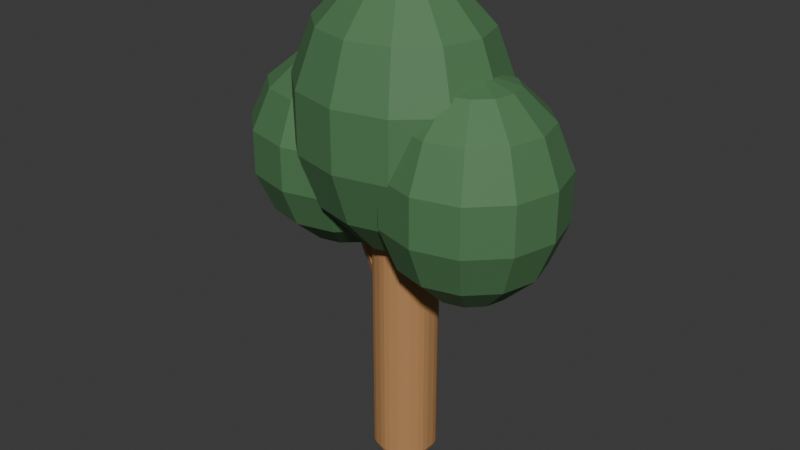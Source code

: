 # Source: SM_BackgroundTree.blend  (saved by Blender 4.5.92; exported with 4.5.12 LTS)
import bpy
from mathutils import Matrix  # noqa: F401  (used for matrix-valued properties, if any)

bpy.ops.wm.read_factory_settings(use_empty=True)
scene = bpy.context.scene
scene.name = 'Scene'

# ---- collections
col_sm_backgroundtree_editable = bpy.data.collections.new('SM_BackgroundTree_Editable'); scene.collection.children.link(col_sm_backgroundtree_editable)

# ---- materials (node trees are filled in below, after node groups)
mat_m_wood = bpy.data.materials.new('M_Wood')
mat_m_wood.diffuse_color = (0.4793, 0.2462, 0.09759, 1.0)
mat_m_leaf = bpy.data.materials.new('M_Leaf')
mat_m_leaf.diffuse_color = (0.07819, 0.1981, 0.08022, 1.0)

# ---- material node trees
mat_m_wood.use_nodes = True; mat_m_wood.node_tree.nodes.clear()
_N = mat_m_wood.node_tree.nodes; _L = mat_m_wood.node_tree.links
n0 = _N.new('ShaderNodeBsdfPrincipled'); n0.name = 'Principled BSDF'; n0.location = (-200, 100)
n0.inputs[0].default_value = (0.4793, 0.2462, 0.09759, 1.0)
n0.inputs[2].default_value = 0.68
n1 = _N.new('ShaderNodeOutputMaterial'); n1.name = 'Material Output'; n1.location = (200, 100)
_L.new(n0.outputs[0], n1.inputs[0])
n1.is_active_output = True
mat_m_leaf.use_nodes = True; mat_m_leaf.node_tree.nodes.clear()
_N = mat_m_leaf.node_tree.nodes; _L = mat_m_leaf.node_tree.links
n0 = _N.new('ShaderNodeBsdfPrincipled'); n0.name = 'Principled BSDF'; n0.location = (-200, 100)
n0.inputs[0].default_value = (0.07819, 0.1981, 0.08022, 1.0)
n0.inputs[2].default_value = 0.68
n1 = _N.new('ShaderNodeOutputMaterial'); n1.name = 'Material Output'; n1.location = (200, 100)
_L.new(n0.outputs[0], n1.inputs[0])
n1.is_active_output = True

# ---- world
world_world = bpy.data.worlds.new('World'); scene.world = world_world
world_world.use_nodes = True; world_world.node_tree.nodes.clear()
_N = world_world.node_tree.nodes; _L = world_world.node_tree.links
n0 = _N.new('ShaderNodeOutputWorld'); n0.name = 'World Output'; n0.location = (200, 100)
n1 = _N.new('ShaderNodeBackground'); n1.name = 'Background'; n1.location = (-200, 100)
n1.inputs[0].default_value = (0.05088, 0.05088, 0.05088, 1.0)
_L.new(n1.outputs[0], n0.inputs[0])
n0.is_active_output = True
world_world.color = (0.05088, 0.05088, 0.05088)
world_world.sun_shadow_jitter_overblur = 0.0

# ---- meshes
me_treemesh_mesh = bpy.data.meshes.new('TreeMesh_Mesh')
me_treemesh_mesh.from_pydata([(9.313e-10, 0.1137, 0.0), (-0.02378, 0.1323, 0.025), (0.02378, 0.1323, 0.025), (-0.01349, 0.1279, 0.007322), (-4.645e-10, 0.1321, 0.01057), (-4.931e-09, 0.1355, 0.025), (0.01349, 0.1279, 0.007322), (-9.313e-10, 0.1137, 1.04), (0.02378, 0.1323, 1.015), (-0.02378, 0.1323, 1.015), (0.01349, 0.1279, 1.033), (4.645e-10, 0.1321, 1.029), (4.931e-09, 0.1355, 1.015), (-0.01349, 0.1279, 1.033), (0.06684, 0.092, 0.0), (0.05851, 0.121, 0.025), (0.09698, 0.09304, 0.025), (0.06428, 0.1114, 0.007322), (0.07764, 0.1069, 0.01057), (0.07963, 0.1096, 0.025), (0.0861, 0.09556, 0.007322), (0.06684, 0.092, 1.04), (0.09698, 0.09304, 1.015), (0.05851, 0.121, 1.015), (0.0861, 0.09556, 1.033), (0.07764, 0.1069, 1.029), (0.07963, 0.1096, 1.015), (0.06428, 0.1114, 1.033), (0.1081, 0.03514, 0.0), (0.1185, 0.06349, 0.025), (0.1331, 0.01826, 0.025), (0.1175, 0.05236, 0.007322), (0.1256, 0.04082, 0.01057), (0.1288, 0.04186, 0.025), (0.1258, 0.0267, 0.007322), (0.1081, 0.03514, 1.04), (0.1331, 0.01826, 1.015), (0.1185, 0.06349, 1.015), (0.1258, 0.0267, 1.033), (0.1256, 0.04082, 1.029), (0.1288, 0.04186, 1.015), (0.1175, 0.05236, 1.033), (0.1081, -0.03514, 0.0), (0.1331, -0.01826, 0.025), (0.1185, -0.06349, 0.025), (0.1258, -0.0267, 0.007322), (0.1256, -0.04082, 0.01057), (0.1288, -0.04186, 0.025), (0.1175, -0.05236, 0.007322), (0.1081, -0.03514, 1.04), (0.1185, -0.06349, 1.015), (0.1331, -0.01826, 1.015), (0.1175, -0.05236, 1.033), (0.1256, -0.04082, 1.029), (0.1288, -0.04186, 1.015), (0.1258, -0.0267, 1.033), (0.06684, -0.092, 0.0), (0.09698, -0.09304, 0.025), (0.05851, -0.121, 0.025), (0.0861, -0.09556, 0.007322), (0.07764, -0.1069, 0.01057), (0.07963, -0.1096, 0.025), (0.06428, -0.1114, 0.007322), (0.06684, -0.092, 1.04), (0.05851, -0.121, 1.015), (0.09698, -0.09304, 1.015), (0.06428, -0.1114, 1.033), (0.07764, -0.1069, 1.029), (0.07963, -0.1096, 1.015), (0.0861, -0.09556, 1.033), (-9.313e-10, -0.1137, 0.0), (0.02378, -0.1323, 0.025), (-0.02378, -0.1323, 0.025), (0.01349, -0.1279, 0.007322), (4.645e-10, -0.1321, 0.01057), (4.931e-09, -0.1355, 0.025), (-0.01349, -0.1279, 0.007322), (9.313e-10, -0.1137, 1.04), (-0.02378, -0.1323, 1.015), (0.02378, -0.1323, 1.015), (-0.01349, -0.1279, 1.033), (-4.645e-10, -0.1321, 1.029), (-4.931e-09, -0.1355, 1.015), (0.01349, -0.1279, 1.033), (-0.06684, -0.092, 0.0), (-0.05851, -0.121, 0.025), (-0.09698, -0.09304, 0.025), (-0.06428, -0.1114, 0.007322), (-0.07764, -0.1069, 0.01057), (-0.07963, -0.1096, 0.025), (-0.0861, -0.09556, 0.007322), (-0.06684, -0.092, 1.04), (-0.09698, -0.09304, 1.015), (-0.05851, -0.121, 1.015), (-0.0861, -0.09556, 1.033), (-0.07764, -0.1069, 1.029), (-0.07963, -0.1096, 1.015), (-0.06428, -0.1114, 1.033), (-0.1081, -0.03514, 0.0), (-0.1185, -0.06349, 0.025), (-0.1331, -0.01826, 0.025), (-0.1175, -0.05236, 0.007322), (-0.1256, -0.04082, 0.01057), (-0.1288, -0.04186, 0.025), (-0.1258, -0.0267, 0.007322), (-0.1081, -0.03514, 1.04), (-0.1331, -0.01826, 1.015), (-0.1185, -0.06349, 1.015), (-0.1258, -0.0267, 1.033), (-0.1256, -0.04082, 1.029), (-0.1288, -0.04186, 1.015), (-0.1175, -0.05236, 1.033), (-0.1081, 0.03514, 0.0), (-0.1331, 0.01826, 0.025), (-0.1185, 0.06349, 0.025), (-0.1258, 0.0267, 0.007322), (-0.1256, 0.04082, 0.01057), (-0.1288, 0.04186, 0.025), (-0.1175, 0.05236, 0.007322), (-0.1081, 0.03514, 1.04), (-0.1185, 0.06349, 1.015), (-0.1331, 0.01826, 1.015), (-0.1175, 0.05236, 1.033), (-0.1256, 0.04082, 1.029), (-0.1288, 0.04186, 1.015), (-0.1258, 0.0267, 1.033), (-0.06684, 0.092, 0.0), (-0.09698, 0.09304, 0.025), (-0.05851, 0.121, 0.025), (-0.0861, 0.09556, 0.007322), (-0.07764, 0.1069, 0.01057), (-0.07963, 0.1096, 0.025), (-0.06428, 0.1114, 0.007322), (-0.06684, 0.092, 1.04), (-0.05851, 0.121, 1.015), (-0.09698, 0.09304, 1.015), (-0.06428, 0.1114, 1.033), (-0.07764, 0.1069, 1.029), (-0.07963, 0.1096, 1.015), (-0.0861, 0.09556, 1.033), (0.06105, -0.009045, 0.6451), (-0.2089, 0.03096, 1.125), (0.03581, -0.05606, 0.6348), (-0.2342, -0.01606, 1.115), (-0.0104, -0.07023, 0.61), (-0.2804, -0.03023, 1.09), (-0.05053, -0.04327, 0.5852), (-0.3205, -0.003267, 1.065), (-0.06105, 0.009045, 0.5749), (-0.3311, 0.04904, 1.055), (-0.03581, 0.05606, 0.5852), (-0.3058, 0.09606, 1.065), (0.0104, 0.07023, 0.61), (-0.2596, 0.1102, 1.09), (0.05053, 0.04327, 0.6348), (-0.2195, 0.08327, 1.115), (-0.05835, 0.007002, 0.7522), (0.1916, -0.023, 1.212), (-0.03562, 0.05199, 0.7427), (0.2144, 0.02199, 1.203), (0.007983, 0.06652, 0.72), (0.258, 0.03652, 1.18), (0.04691, 0.04209, 0.6973), (0.2969, 0.01209, 1.157), (0.05835, -0.007002, 0.6878), (0.3084, -0.037, 1.148), (0.03562, -0.05199, 0.6973), (0.2856, -0.08199, 1.157), (-0.007983, -0.06652, 0.72), (0.242, -0.09652, 1.18), (-0.04691, -0.04209, 0.7427), (0.2031, -0.07209, 1.203), (0.02, 0.1264, 2.016), (0.02, 0.3401, 1.642), (0.02, 0.3401, 1.398), (0.02, 0.1264, 1.024), (0.1155, 0.1034, 2.016), (0.192, 0.2224, 1.863), (0.2345, 0.2885, 1.642), (0.2345, 0.2885, 1.398), (0.192, 0.2224, 1.177), (0.1155, 0.1034, 1.024), (0.02, -0.045, 2.07), (0.1853, 0.04069, 2.016), (0.3179, 0.1094, 1.863), (0.3915, 0.1475, 1.642), (0.3915, 0.1475, 1.398), (0.3179, 0.1094, 1.177), (0.1853, 0.04069, 1.024), (0.2109, -0.045, 2.016), (0.364, -0.045, 1.863), (0.449, -0.045, 1.642), (0.449, -0.045, 1.398), (0.364, -0.045, 1.177), (0.2109, -0.045, 1.024), (0.1853, -0.1307, 2.016), (0.3179, -0.1994, 1.863), (0.3915, -0.2375, 1.642), (0.3915, -0.2375, 1.398), (0.3179, -0.1994, 1.177), (0.1853, -0.1307, 1.024), (0.1155, -0.1934, 2.016), (0.192, -0.3124, 1.863), (0.2345, -0.3785, 1.642), (0.2345, -0.3785, 1.398), (0.192, -0.3124, 1.177), (0.1155, -0.1934, 1.024), (0.02, -0.2164, 2.016), (0.02, -0.3538, 1.863), (0.02, -0.4301, 1.642), (0.02, -0.4301, 1.398), (0.02, -0.3538, 1.177), (0.02, -0.2164, 1.024), (-0.07545, -0.1934, 2.016), (-0.152, -0.3124, 1.863), (-0.1945, -0.3785, 1.642), (-0.1945, -0.3785, 1.398), (-0.152, -0.3124, 1.177), (-0.07545, -0.1934, 1.024), (0.02, -0.045, 0.97), (-0.1453, -0.1307, 2.016), (-0.2779, -0.1994, 1.863), (-0.3515, -0.2375, 1.642), (-0.3515, -0.2375, 1.398), (-0.2779, -0.1994, 1.177), (-0.1453, -0.1307, 1.024), (-0.1709, -0.045, 2.016), (-0.324, -0.045, 1.863), (-0.409, -0.045, 1.642), (-0.409, -0.045, 1.398), (-0.324, -0.045, 1.177), (-0.1709, -0.045, 1.024), (-0.1453, 0.04069, 2.016), (-0.2779, 0.1094, 1.863), (-0.3515, 0.1475, 1.642), (-0.3515, 0.1475, 1.398), (-0.2779, 0.1094, 1.177), (-0.1453, 0.04069, 1.024), (-0.07545, 0.1034, 2.016), (-0.152, 0.2224, 1.863), (-0.1945, 0.2885, 1.642), (-0.1945, 0.2885, 1.398), (-0.152, 0.2224, 1.177), (-0.07545, 0.1034, 1.024), (0.02, 0.2638, 1.863), (0.02, 0.2638, 1.177), (-0.34, 0.1884, 1.649), (-0.34, 0.3858, 1.371), (-0.34, 0.3858, 1.189), (-0.34, 0.1884, 0.9106), (-0.2532, 0.1672, 1.649), (-0.1836, 0.2771, 1.536), (-0.145, 0.3382, 1.371), (-0.145, 0.3382, 1.189), (-0.1836, 0.2771, 1.024), (-0.2532, 0.1672, 0.9106), (-0.34, 0.03, 1.69), (-0.1897, 0.1092, 1.649), (-0.06917, 0.1727, 1.536), (-0.002275, 0.2079, 1.371), (-0.002275, 0.2079, 1.189), (-0.06917, 0.1727, 1.024), (-0.1897, 0.1092, 0.9106), (-0.1664, 0.03, 1.649), (-0.02727, 0.03, 1.536), (0.04997, 0.03, 1.371), (0.04997, 0.03, 1.189), (-0.02727, 0.03, 1.024), (-0.1664, 0.03, 0.9106), (-0.1897, -0.04918, 1.649), (-0.06917, -0.1127, 1.536), (-0.002275, -0.1479, 1.371), (-0.002275, -0.1479, 1.189), (-0.06917, -0.1127, 1.024), (-0.1897, -0.04918, 0.9106), (-0.2532, -0.1072, 1.649), (-0.1836, -0.2171, 1.536), (-0.145, -0.2782, 1.371), (-0.145, -0.2782, 1.189), (-0.1836, -0.2171, 1.024), (-0.2532, -0.1072, 0.9106), (-0.34, -0.1284, 1.649), (-0.34, -0.2554, 1.536), (-0.34, -0.3258, 1.371), (-0.34, -0.3258, 1.189), (-0.34, -0.2554, 1.024), (-0.34, -0.1284, 0.9106), (-0.4268, -0.1072, 1.649), (-0.4964, -0.2171, 1.536), (-0.535, -0.2782, 1.371), (-0.535, -0.2782, 1.189), (-0.4964, -0.2171, 1.024), (-0.4268, -0.1072, 0.9106), (-0.34, 0.03, 0.87), (-0.4903, -0.04918, 1.649), (-0.6108, -0.1127, 1.536), (-0.6777, -0.1479, 1.371), (-0.6777, -0.1479, 1.189), (-0.6108, -0.1127, 1.024), (-0.4903, -0.04918, 0.9106), (-0.5136, 0.03, 1.649), (-0.6527, 0.03, 1.536), (-0.73, 0.03, 1.371), (-0.73, 0.03, 1.189), (-0.6527, 0.03, 1.024), (-0.5136, 0.03, 0.9106), (-0.4903, 0.1092, 1.649), (-0.6108, 0.1727, 1.536), (-0.6777, 0.2079, 1.371), (-0.6777, 0.2079, 1.189), (-0.6108, 0.1727, 1.024), (-0.4903, 0.1092, 0.9106), (-0.4268, 0.1672, 1.649), (-0.4964, 0.2771, 1.536), (-0.535, 0.3382, 1.371), (-0.535, 0.3382, 1.189), (-0.4964, 0.2771, 1.024), (-0.4268, 0.1672, 0.9106), (-0.34, 0.3154, 1.536), (-0.34, 0.3154, 1.024), (0.35, 0.1034, 1.706), (0.35, 0.3008, 1.408), (0.35, 0.3008, 1.212), (0.35, 0.1034, 0.9136), (0.4292, 0.08215, 1.706), (0.4927, 0.1921, 1.584), (0.5279, 0.2532, 1.408), (0.5279, 0.2532, 1.212), (0.4927, 0.1921, 1.036), (0.4292, 0.08215, 0.9136), (0.35, -0.055, 1.75), (0.4872, 0.02418, 1.706), (0.5971, 0.08768, 1.584), (0.6582, 0.1229, 1.408), (0.6582, 0.1229, 1.212), (0.5971, 0.08768, 1.036), (0.4872, 0.02418, 0.9136), (0.5084, -0.055, 1.706), (0.6354, -0.055, 1.584), (0.7058, -0.055, 1.408), (0.7058, -0.055, 1.212), (0.6354, -0.055, 1.036), (0.5084, -0.055, 0.9136), (0.4872, -0.1342, 1.706), (0.5971, -0.1977, 1.584), (0.6582, -0.2329, 1.408), (0.6582, -0.2329, 1.212), (0.5971, -0.1977, 1.036), (0.4872, -0.1342, 0.9136), (0.4292, -0.1922, 1.706), (0.4927, -0.3021, 1.584), (0.5279, -0.3632, 1.408), (0.5279, -0.3632, 1.212), (0.4927, -0.3021, 1.036), (0.4292, -0.1922, 0.9136), (0.35, -0.2134, 1.706), (0.35, -0.3404, 1.584), (0.35, -0.4108, 1.408), (0.35, -0.4108, 1.212), (0.35, -0.3404, 1.036), (0.35, -0.2134, 0.9136), (0.2708, -0.1922, 1.706), (0.2073, -0.3021, 1.584), (0.1721, -0.3632, 1.408), (0.1721, -0.3632, 1.212), (0.2073, -0.3021, 1.036), (0.2708, -0.1922, 0.9136), (0.35, -0.055, 0.87), (0.2128, -0.1342, 1.706), (0.1029, -0.1977, 1.584), (0.04183, -0.2329, 1.408), (0.04183, -0.2329, 1.212), (0.1029, -0.1977, 1.036), (0.2128, -0.1342, 0.9136), (0.1916, -0.055, 1.706), (0.06463, -0.055, 1.584), (-0.005849, -0.055, 1.408), (-0.005849, -0.055, 1.212), (0.06463, -0.055, 1.036), (0.1916, -0.055, 0.9136), (0.2128, 0.02418, 1.706), (0.1029, 0.08768, 1.584), (0.04183, 0.1229, 1.408), (0.04183, 0.1229, 1.212), (0.1029, 0.08768, 1.036), (0.2128, 0.02418, 0.9136), (0.2708, 0.08215, 1.706), (0.2073, 0.1921, 1.584), (0.1721, 0.2532, 1.408), (0.1721, 0.2532, 1.212), (0.2073, 0.1921, 1.036), (0.2708, 0.08215, 0.9136), (0.35, 0.2304, 1.584), (0.35, 0.2304, 1.036)], [], [(0, 3, 4, 6), (1, 5, 4, 3), (2, 6, 4, 5), (7, 10, 11, 13), (8, 12, 11, 10), (9, 13, 11, 12), (14, 17, 18, 20), (15, 19, 18, 17), (16, 20, 18, 19), (21, 24, 25, 27), (22, 26, 25, 24), (23, 27, 25, 26), (28, 31, 32, 34), (29, 33, 32, 31), (30, 34, 32, 33), (35, 38, 39, 41), (36, 40, 39, 38), (37, 41, 39, 40), (42, 45, 46, 48), (43, 47, 46, 45), (44, 48, 46, 47), (49, 52, 53, 55), (50, 54, 53, 52), (51, 55, 53, 54), (56, 59, 60, 62), (57, 61, 60, 59), (58, 62, 60, 61), (63, 66, 67, 69), (64, 68, 67, 66), (65, 69, 67, 68), (70, 73, 74, 76), (71, 75, 74, 73), (72, 76, 74, 75), (77, 80, 81, 83), (78, 82, 81, 80), (79, 83, 81, 82), (84, 87, 88, 90), (85, 89, 88, 87), (86, 90, 88, 89), (91, 94, 95, 97), (92, 96, 95, 94), (93, 97, 95, 96), (98, 101, 102, 104), (99, 103, 102, 101), (100, 104, 102, 103), (105, 108, 109, 111), (106, 110, 109, 108), (107, 111, 109, 110), (112, 115, 116, 118), (113, 117, 116, 115), (114, 118, 116, 117), (119, 122, 123, 125), (120, 124, 123, 122), (121, 125, 123, 124), (126, 129, 130, 132), (127, 131, 130, 129), (128, 132, 130, 131), (133, 136, 137, 139), (134, 138, 137, 136), (135, 139, 137, 138), (2, 15, 17, 6), (6, 17, 14, 0), (23, 8, 10, 27), (27, 10, 7, 21), (1, 9, 12, 5), (5, 12, 8, 2), (22, 16, 19, 26), (26, 19, 15, 23), (16, 29, 31, 20), (20, 31, 28, 14), (37, 22, 24, 41), (41, 24, 21, 35), (36, 30, 33, 40), (40, 33, 29, 37), (30, 43, 45, 34), (34, 45, 42, 28), (51, 36, 38, 55), (55, 38, 35, 49), (50, 44, 47, 54), (54, 47, 43, 51), (44, 57, 59, 48), (48, 59, 56, 42), (65, 50, 52, 69), (69, 52, 49, 63), (64, 58, 61, 68), (68, 61, 57, 65), (58, 71, 73, 62), (62, 73, 70, 56), (79, 64, 66, 83), (83, 66, 63, 77), (78, 72, 75, 82), (82, 75, 71, 79), (72, 85, 87, 76), (76, 87, 84, 70), (93, 78, 80, 97), (97, 80, 77, 91), (92, 86, 89, 96), (96, 89, 85, 93), (86, 99, 101, 90), (90, 101, 98, 84), (107, 92, 94, 111), (111, 94, 91, 105), (106, 100, 103, 110), (110, 103, 99, 107), (100, 113, 115, 104), (104, 115, 112, 98), (121, 106, 108, 125), (125, 108, 105, 119), (120, 114, 117, 124), (124, 117, 113, 121), (114, 127, 129, 118), (118, 129, 126, 112), (135, 120, 122, 139), (139, 122, 119, 133), (134, 128, 131, 138), (138, 131, 127, 135), (128, 1, 3, 132), (132, 3, 0, 126), (9, 134, 136, 13), (13, 136, 133, 7), (0, 14, 28, 42, 56, 70, 84, 98, 112, 126), (2, 8, 23, 15), (128, 134, 9, 1), (21, 7, 133, 119, 105, 91, 77, 63, 49, 35), (16, 22, 37, 29), (30, 36, 51, 43), (44, 50, 65, 57), (58, 64, 79, 71), (72, 78, 93, 85), (86, 92, 107, 99), (100, 106, 121, 113), (114, 120, 135, 127), (140, 141, 143, 142), (142, 143, 145, 144), (144, 145, 147, 146), (146, 147, 149, 148), (148, 149, 151, 150), (150, 151, 153, 152), (143, 141, 155, 153, 151, 149, 147, 145), (152, 153, 155, 154), (154, 155, 141, 140), (140, 142, 144, 146, 148, 150, 152, 154), (156, 157, 159, 158), (158, 159, 161, 160), (160, 161, 163, 162), (162, 163, 165, 164), (164, 165, 167, 166), (166, 167, 169, 168), (159, 157, 171, 169, 167, 165, 163, 161), (168, 169, 171, 170), (170, 171, 157, 156), (156, 158, 160, 162, 164, 166, 168, 170), (244, 172, 176, 177), (219, 175, 181), (245, 174, 179, 180), (173, 244, 177, 178), (172, 182, 176), (175, 245, 180, 181), (174, 173, 178, 179), (181, 180, 187, 188), (179, 178, 185, 186), (177, 176, 183, 184), (219, 181, 188), (180, 179, 186, 187), (178, 177, 184, 185), (176, 182, 183), (184, 183, 189, 190), (219, 188, 194), (187, 186, 192, 193), (185, 184, 190, 191), (183, 182, 189), (188, 187, 193, 194), (186, 185, 191, 192), (219, 194, 200), (193, 192, 198, 199), (191, 190, 196, 197), (189, 182, 195), (194, 193, 199, 200), (192, 191, 197, 198), (190, 189, 195, 196), (199, 198, 204, 205), (197, 196, 202, 203), (195, 182, 201), (200, 199, 205, 206), (198, 197, 203, 204), (196, 195, 201, 202), (219, 200, 206), (201, 182, 207), (206, 205, 211, 212), (204, 203, 209, 210), (202, 201, 207, 208), (219, 206, 212), (205, 204, 210, 211), (203, 202, 208, 209), (212, 211, 217, 218), (210, 209, 215, 216), (208, 207, 213, 214), (219, 212, 218), (211, 210, 216, 217), (209, 208, 214, 215), (207, 182, 213), (216, 215, 222, 223), (214, 213, 220, 221), (219, 218, 225), (217, 216, 223, 224), (215, 214, 221, 222), (213, 182, 220), (218, 217, 224, 225), (219, 225, 231), (224, 223, 229, 230), (222, 221, 227, 228), (220, 182, 226), (225, 224, 230, 231), (223, 222, 228, 229), (221, 220, 226, 227), (219, 231, 237), (230, 229, 235, 236), (228, 227, 233, 234), (226, 182, 232), (231, 230, 236, 237), (229, 228, 234, 235), (227, 226, 232, 233), (234, 233, 239, 240), (232, 182, 238), (237, 236, 242, 243), (235, 234, 240, 241), (233, 232, 238, 239), (219, 237, 243), (236, 235, 241, 242), (243, 242, 245, 175), (241, 240, 173, 174), (239, 238, 172, 244), (219, 243, 175), (242, 241, 174, 245), (240, 239, 244, 173), (238, 182, 172), (293, 249, 255), (319, 248, 253, 254), (247, 318, 251, 252), (246, 256, 250), (249, 319, 254, 255), (248, 247, 252, 253), (318, 246, 250, 251), (253, 252, 259, 260), (251, 250, 257, 258), (293, 255, 262), (254, 253, 260, 261), (252, 251, 258, 259), (250, 256, 257), (255, 254, 261, 262), (293, 262, 268), (261, 260, 266, 267), (259, 258, 264, 265), (257, 256, 263), (262, 261, 267, 268), (260, 259, 265, 266), (258, 257, 263, 264), (293, 268, 274), (267, 266, 272, 273), (265, 264, 270, 271), (263, 256, 269), (268, 267, 273, 274), (266, 265, 271, 272), (264, 263, 269, 270), (271, 270, 276, 277), (269, 256, 275), (274, 273, 279, 280), (272, 271, 277, 278), (270, 269, 275, 276), (293, 274, 280), (273, 272, 278, 279), (280, 279, 285, 286), (278, 277, 283, 284), (276, 275, 281, 282), (293, 280, 286), (279, 278, 284, 285), (277, 276, 282, 283), (275, 256, 281), (286, 285, 291, 292), (284, 283, 289, 290), (282, 281, 287, 288), (293, 286, 292), (285, 284, 290, 291), (283, 282, 288, 289), (281, 256, 287), (288, 287, 294, 295), (293, 292, 299), (291, 290, 297, 298), (289, 288, 295, 296), (287, 256, 294), (292, 291, 298, 299), (290, 289, 296, 297), (293, 299, 305), (298, 297, 303, 304), (296, 295, 301, 302), (294, 256, 300), (299, 298, 304, 305), (297, 296, 302, 303), (295, 294, 300, 301), (304, 303, 309, 310), (302, 301, 307, 308), (300, 256, 306), (305, 304, 310, 311), (303, 302, 308, 309), (301, 300, 306, 307), (293, 305, 311), (306, 256, 312), (311, 310, 316, 317), (309, 308, 314, 315), (307, 306, 312, 313), (293, 311, 317), (310, 309, 315, 316), (308, 307, 313, 314), (317, 316, 319, 249), (315, 314, 247, 248), (313, 312, 246, 318), (293, 317, 249), (316, 315, 248, 319), (314, 313, 318, 247), (312, 256, 246), (392, 320, 324, 325), (367, 323, 329), (393, 322, 327, 328), (321, 392, 325, 326), (320, 330, 324), (323, 393, 328, 329), (322, 321, 326, 327), (329, 328, 335, 336), (327, 326, 333, 334), (325, 324, 331, 332), (367, 329, 336), (328, 327, 334, 335), (326, 325, 332, 333), (324, 330, 331), (332, 331, 337, 338), (367, 336, 342), (335, 334, 340, 341), (333, 332, 338, 339), (331, 330, 337), (336, 335, 341, 342), (334, 333, 339, 340), (367, 342, 348), (341, 340, 346, 347), (339, 338, 344, 345), (337, 330, 343), (342, 341, 347, 348), (340, 339, 345, 346), (338, 337, 343, 344), (347, 346, 352, 353), (345, 344, 350, 351), (343, 330, 349), (348, 347, 353, 354), (346, 345, 351, 352), (344, 343, 349, 350), (367, 348, 354), (349, 330, 355), (354, 353, 359, 360), (352, 351, 357, 358), (350, 349, 355, 356), (367, 354, 360), (353, 352, 358, 359), (351, 350, 356, 357), (360, 359, 365, 366), (358, 357, 363, 364), (356, 355, 361, 362), (367, 360, 366), (359, 358, 364, 365), (357, 356, 362, 363), (355, 330, 361), (364, 363, 370, 371), (362, 361, 368, 369), (367, 366, 373), (365, 364, 371, 372), (363, 362, 369, 370), (361, 330, 368), (366, 365, 372, 373), (367, 373, 379), (372, 371, 377, 378), (370, 369, 375, 376), (368, 330, 374), (373, 372, 378, 379), (371, 370, 376, 377), (369, 368, 374, 375), (367, 379, 385), (378, 377, 383, 384), (376, 375, 381, 382), (374, 330, 380), (379, 378, 384, 385), (377, 376, 382, 383), (375, 374, 380, 381), (382, 381, 387, 388), (380, 330, 386), (385, 384, 390, 391), (383, 382, 388, 389), (381, 380, 386, 387), (367, 385, 391), (384, 383, 389, 390), (391, 390, 393, 323), (389, 388, 321, 322), (387, 386, 320, 392), (367, 391, 323), (390, 389, 322, 393), (388, 387, 392, 321), (386, 330, 320)])
me_treemesh_mesh.polygons.foreach_set('material_index', [0, 0, 0, 0, 0, 0, 0, 0, 0, 0, 0, 0, 0, 0, 0, 0, 0, 0, 0, 0, 0, 0, 0, 0, 0, 0, 0, 0, 0, 0, 0, 0, 0, 0, 0, 0, 0, 0, 0, 0, 0, 0, 0, 0, 0, 0, 0, 0, 0, 0, 0, 0, 0, 0, 0, 0, 0, 0, 0, 0, 0, 0, 0, 0, 0, 0, 0, 0, 0, 0, 0, 0, 0, 0, 0, 0, 0, 0, 0, 0, 0, 0, 0, 0, 0, 0, 0, 0, 0, 0, 0, 0, 0, 0, 0, 0, 0, 0, 0, 0, 0, 0, 0, 0, 0, 0, 0, 0, 0, 0, 0, 0, 0, 0, 0, 0, 0, 0, 0, 0, 0, 0, 0, 0, 0, 0, 0, 0, 0, 0, 0, 0, 0, 0, 0, 0, 0, 0, 0, 0, 0, 0, 0, 0, 0, 0, 0, 0, 0, 0, 0, 0, 1, 1, 1, 1, 1, 1, 1, 1, 1, 1, 1, 1, 1, 1, 1, 1, 1, 1, 1, 1, 1, 1, 1, 1, 1, 1, 1, 1, 1, 1, 1, 1, 1, 1, 1, 1, 1, 1, 1, 1, 1, 1, 1, 1, 1, 1, 1, 1, 1, 1, 1, 1, 1, 1, 1, 1, 1, 1, 1, 1, 1, 1, 1, 1, 1, 1, 1, 1, 1, 1, 1, 1, 1, 1, 1, 1, 1, 1, 1, 1, 1, 1, 1, 1, 1, 1, 1, 1, 1, 1, 1, 1, 1, 1, 1, 1, 1, 1, 1, 1, 1, 1, 1, 1, 1, 1, 1, 1, 1, 1, 1, 1, 1, 1, 1, 1, 1, 1, 1, 1, 1, 1, 1, 1, 1, 1, 1, 1, 1, 1, 1, 1, 1, 1, 1, 1, 1, 1, 1, 1, 1, 1, 1, 1, 1, 1, 1, 1, 1, 1, 1, 1, 1, 1, 1, 1, 1, 1, 1, 1, 1, 1, 1, 1, 1, 1, 1, 1, 1, 1, 1, 1, 1, 1, 1, 1, 1, 1, 1, 1, 1, 1, 1, 1, 1, 1, 1, 1, 1, 1, 1, 1, 1, 1, 1, 1, 1, 1, 1, 1, 1, 1, 1, 1, 1, 1, 1, 1, 1, 1, 1, 1, 1, 1, 1, 1, 1, 1, 1, 1, 1, 1, 1, 1, 1, 1, 1, 1, 1, 1, 1, 1, 1, 1, 1, 1, 1, 1, 1, 1, 1, 1, 1, 1, 1, 1, 1, 1, 1, 1, 1, 1])
_uv = me_treemesh_mesh.uv_layers.new(name='UVMap')
_uv.uv.foreach_set('vector', [0.75, 0.4449, 0.723, 0.4812, 0.746, 0.4887, 0.777, 0.4812, 0.02889, 0.512, -7.451e-08, 0.512, -7.451e-08, 0.5051, 0.01914, 0.5, 0.9711, 0.512, 0.9809, 0.5, 0.9972, 0.5, 1.0, 0.512, 0.25, 0.4449, 0.277, 0.4812, 0.254, 0.4887, 0.223, 0.4812, 0.9711, 0.988, 1.0, 0.988, 1.0, 0.9949, 0.9809, 1.0, 0.02889, 0.988, 0.01914, 1.0, 0.002823, 1.0, -7.451e-08, 0.988, 0.8646, 0.4077, 0.8641, 0.4529, 0.8871, 0.4455, 0.9078, 0.4212, 0.9289, 0.512, 0.9, 0.512, 0.8986, 0.5025, 0.9191, 0.5, 0.8711, 0.512, 0.8809, 0.5, 0.8986, 0.5025, 0.9, 0.512, 0.3646, 0.4077, 0.4078, 0.4212, 0.3935, 0.4408, 0.3641, 0.4529, 0.8711, 0.988, 0.9, 0.988, 0.9014, 0.9975, 0.8809, 1.0, 0.9289, 0.988, 0.9191, 1.0, 0.9014, 0.9975, 0.9, 0.988, 0.9354, 0.3102, 0.9616, 0.3471, 0.9758, 0.3276, 0.9783, 0.2958, 0.8289, 0.512, 0.8, 0.512, 0.7986, 0.5025, 0.8191, 0.5, 0.7711, 0.512, 0.7809, 0.5, 0.7986, 0.5025, 0.8, 0.512, 0.4354, 0.3102, 0.4783, 0.2958, 0.4783, 0.32, 0.4616, 0.3471, 0.7711, 0.988, 0.8, 0.988, 0.8014, 0.9975, 0.7809, 1.0, 0.8289, 0.988, 0.8191, 1.0, 0.8014, 0.9975, 0.8, 0.988, 0.9354, 0.1898, 0.9783, 0.2042, 0.9783, 0.18, 0.9616, 0.1529, 0.7289, 0.512, 0.7, 0.512, 0.6986, 0.5025, 0.7191, 0.5, 0.6711, 0.512, 0.6809, 0.5, 0.6986, 0.5025, 0.7, 0.512, 0.4354, 0.1898, 0.4616, 0.1529, 0.4758, 0.1724, 0.4783, 0.2042, 0.6711, 0.988, 0.7, 0.988, 0.7014, 0.9975, 0.6809, 1.0, 0.7289, 0.988, 0.7191, 1.0, 0.7014, 0.9975, 0.7, 0.988, 0.8646, 0.09229, 0.9078, 0.0788, 0.8935, 0.05922, 0.8641, 0.04706, 0.6289, 0.512, 0.6, 0.512, 0.5986, 0.5025, 0.6191, 0.5, 0.5711, 0.512, 0.5809, 0.5, 0.5986, 0.5025, 0.6, 0.512, 0.3646, 0.09229, 0.3641, 0.04706, 0.3871, 0.05454, 0.4078, 0.0788, 0.5711, 0.988, 0.6, 0.988, 0.6014, 0.9975, 0.5809, 1.0, 0.6289, 0.988, 0.6191, 1.0, 0.6014, 0.9975, 0.6, 0.988, 0.75, 0.05506, 0.777, 0.01877, 0.754, 0.01129, 0.723, 0.01877, 0.5289, 0.512, 0.5, 0.512, 0.4986, 0.5025, 0.5191, 0.5, 0.4711, 0.512, 0.4809, 0.5, 0.4986, 0.5025, 0.5, 0.512, 0.25, 0.05506, 0.223, 0.01877, 0.246, 0.01129, 0.277, 0.01877, 0.4711, 0.988, 0.5, 0.988, 0.5014, 0.9975, 0.4809, 1.0, 0.5289, 0.988, 0.5191, 1.0, 0.5014, 0.9975, 0.5, 0.988, 0.6354, 0.09229, 0.6359, 0.04706, 0.6129, 0.05454, 0.5922, 0.0788, 0.4289, 0.512, 0.4, 0.512, 0.3986, 0.5025, 0.4191, 0.5, 0.3711, 0.512, 0.3809, 0.5, 0.3986, 0.5025, 0.4, 0.512, 0.1354, 0.09229, 0.09224, 0.0788, 0.1065, 0.05922, 0.1359, 0.04706, 0.3711, 0.988, 0.4, 0.988, 0.4014, 0.9975, 0.3809, 1.0, 0.4289, 0.988, 0.4191, 1.0, 0.4014, 0.9975, 0.4, 0.988, 0.5646, 0.1898, 0.5384, 0.1529, 0.5242, 0.1724, 0.5217, 0.2042, 0.3289, 0.512, 0.3, 0.512, 0.2986, 0.5025, 0.3191, 0.5, 0.2711, 0.512, 0.2809, 0.5, 0.2986, 0.5025, 0.3, 0.512, 0.0646, 0.1898, 0.02175, 0.2042, 0.02175, 0.18, 0.03843, 0.1529, 0.2711, 0.988, 0.3, 0.988, 0.3014, 0.9975, 0.2809, 1.0, 0.3289, 0.988, 0.3191, 1.0, 0.3014, 0.9975, 0.3, 0.988, 0.5646, 0.3102, 0.5217, 0.2958, 0.5217, 0.32, 0.5384, 0.3471, 0.2289, 0.512, 0.2, 0.512, 0.1986, 0.5025, 0.2191, 0.5, 0.1711, 0.512, 0.1809, 0.5, 0.1986, 0.5025, 0.2, 0.512, 0.0646, 0.3102, 0.03843, 0.3471, 0.02421, 0.3276, 0.02175, 0.2958, 0.1711, 0.988, 0.2, 0.988, 0.2014, 0.9975, 0.1809, 1.0, 0.2289, 0.988, 0.2191, 1.0, 0.2014, 0.9975, 0.2, 0.988, 0.6354, 0.4077, 0.5922, 0.4212, 0.6065, 0.4408, 0.6359, 0.4529, 0.1289, 0.512, 0.1, 0.512, 0.09859, 0.5025, 0.1191, 0.5, 0.07111, 0.512, 0.08086, 0.5, 0.09859, 0.5025, 0.1, 0.512, 0.1354, 0.4077, 0.1359, 0.4529, 0.1129, 0.4455, 0.09224, 0.4212, 0.07111, 0.988, 0.1, 0.988, 0.1014, 0.9975, 0.08086, 1.0, 0.1289, 0.988, 0.1191, 1.0, 0.1014, 0.9975, 0.1, 0.988, 0.9711, 0.512, 0.9289, 0.512, 0.9191, 0.5, 0.9809, 0.5, 0.777, 0.4812, 0.8641, 0.4529, 0.8646, 0.4077, 0.75, 0.4449, 0.9289, 0.988, 0.9711, 0.988, 0.9809, 1.0, 0.9191, 1.0, 0.3641, 0.4529, 0.277, 0.4812, 0.25, 0.4449, 0.3646, 0.4077, 0.02889, 0.512, 0.02889, 0.988, -7.451e-08, 0.988, -7.451e-08, 0.512, 1.0, 0.512, 1.0, 0.988, 0.9711, 0.988, 0.9711, 0.512, 0.8711, 0.988, 0.8711, 0.512, 0.9, 0.512, 0.9, 0.988, 0.9, 0.988, 0.9, 0.512, 0.9289, 0.512, 0.9289, 0.988, 0.8711, 0.512, 0.8289, 0.512, 0.8191, 0.5, 0.8809, 0.5, 0.9078, 0.4212, 0.9616, 0.3471, 0.9354, 0.3102, 0.8646, 0.4077, 0.8289, 0.988, 0.8711, 0.988, 0.8809, 1.0, 0.8191, 1.0, 0.4616, 0.3471, 0.4078, 0.4212, 0.3646, 0.4077, 0.4354, 0.3102, 0.7711, 0.988, 0.7711, 0.512, 0.8, 0.512, 0.8, 0.988, 0.8, 0.988, 0.8, 0.512, 0.8289, 0.512, 0.8289, 0.988, 0.7711, 0.512, 0.7289, 0.512, 0.7191, 0.5, 0.7809, 0.5, 0.9783, 0.2958, 0.9783, 0.2042, 0.9354, 0.1898, 0.9354, 0.3102, 0.7289, 0.988, 0.7711, 0.988, 0.7809, 1.0, 0.7191, 1.0, 0.4783, 0.2042, 0.4783, 0.2958, 0.4354, 0.3102, 0.4354, 0.1898, 0.6711, 0.988, 0.6711, 0.512, 0.7, 0.512, 0.7, 0.988, 0.7, 0.988, 0.7, 0.512, 0.7289, 0.512, 0.7289, 0.988, 0.6711, 0.512, 0.6289, 0.512, 0.6191, 0.5, 0.6809, 0.5, 0.9616, 0.1529, 0.9078, 0.0788, 0.8646, 0.09229, 0.9354, 0.1898, 0.6289, 0.988, 0.6711, 0.988, 0.6809, 1.0, 0.6191, 1.0, 0.4078, 0.0788, 0.4616, 0.1529, 0.4354, 0.1898, 0.3646, 0.09229, 0.5711, 0.988, 0.5711, 0.512, 0.6, 0.512, 0.6, 0.988, 0.6, 0.988, 0.6, 0.512, 0.6289, 0.512, 0.6289, 0.988, 0.5711, 0.512, 0.5289, 0.512, 0.5191, 0.5, 0.5809, 0.5, 0.8641, 0.04706, 0.777, 0.01877, 0.75, 0.05506, 0.8646, 0.09229, 0.5289, 0.988, 0.5711, 0.988, 0.5809, 1.0, 0.5191, 1.0, 0.277, 0.01877, 0.3641, 0.04706, 0.3646, 0.09229, 0.25, 0.05506, 0.4711, 0.988, 0.4711, 0.512, 0.5, 0.512, 0.5, 0.988, 0.5, 0.988, 0.5, 0.512, 0.5289, 0.512, 0.5289, 0.988, 0.4711, 0.512, 0.4289, 0.512, 0.4191, 0.5, 0.4809, 0.5, 0.723, 0.01877, 0.6359, 0.04706, 0.6354, 0.09229, 0.75, 0.05506, 0.4289, 0.988, 0.4711, 0.988, 0.4809, 1.0, 0.4191, 1.0, 0.1359, 0.04706, 0.223, 0.01877, 0.25, 0.05506, 0.1354, 0.09229, 0.3711, 0.988, 0.3711, 0.512, 0.4, 0.512, 0.4, 0.988, 0.4, 0.988, 0.4, 0.512, 0.4289, 0.512, 0.4289, 0.988, 0.3711, 0.512, 0.3289, 0.512, 0.3191, 0.5, 0.3809, 0.5, 0.5922, 0.0788, 0.5384, 0.1529, 0.5646, 0.1898, 0.6354, 0.09229, 0.3289, 0.988, 0.3711, 0.988, 0.3809, 1.0, 0.3191, 1.0, 0.03843, 0.1529, 0.09224, 0.0788, 0.1354, 0.09229, 0.0646, 0.1898, 0.2711, 0.988, 0.2711, 0.512, 0.3, 0.512, 0.3, 0.988, 0.3, 0.988, 0.3, 0.512, 0.3289, 0.512, 0.3289, 0.988, 0.2711, 0.512, 0.2289, 0.512, 0.2191, 0.5, 0.2809, 0.5, 0.5217, 0.2042, 0.5217, 0.2958, 0.5646, 0.3102, 0.5646, 0.1898, 0.2289, 0.988, 0.2711, 0.988, 0.2809, 1.0, 0.2191, 1.0, 0.02175, 0.2958, 0.02175, 0.2042, 0.0646, 0.1898, 0.0646, 0.3102, 0.1711, 0.988, 0.1711, 0.512, 0.2, 0.512, 0.2, 0.988, 0.2, 0.988, 0.2, 0.512, 0.2289, 0.512, 0.2289, 0.988, 0.1711, 0.512, 0.1289, 0.512, 0.1191, 0.5, 0.1809, 0.5, 0.5384, 0.3471, 0.5922, 0.4212, 0.6354, 0.4077, 0.5646, 0.3102, 0.1289, 0.988, 0.1711, 0.988, 0.1809, 1.0, 0.1191, 1.0, 0.09224, 0.4212, 0.03843, 0.3471, 0.0646, 0.3102, 0.1354, 0.4077, 0.07111, 0.988, 0.07111, 0.512, 0.1, 0.512, 0.1, 0.988, 0.1, 0.988, 0.1, 0.512, 0.1289, 0.512, 0.1289, 0.988, 0.07111, 0.512, 0.02889, 0.512, 0.01914, 0.5, 0.08086, 0.5, 0.6359, 0.4529, 0.723, 0.4812, 0.75, 0.4449, 0.6354, 0.4077, 0.02889, 0.988, 0.07111, 0.988, 0.08086, 1.0, 0.01914, 1.0, 0.223, 0.4812, 0.1359, 0.4529, 0.1354, 0.4077, 0.25, 0.4449, 0.75, 0.4449, 0.8646, 0.4077, 0.9354, 0.3102, 0.9354, 0.1898, 0.8646, 0.09229, 0.75, 0.05506, 0.6354, 0.09229, 0.5646, 0.1898, 0.5646, 0.3102, 0.6354, 0.4077, 0.9711, 0.512, 0.9711, 0.988, 0.9289, 0.988, 0.9289, 0.512, 0.07111, 0.512, 0.07111, 0.988, 0.02889, 0.988, 0.02889, 0.512, 0.3646, 0.4077, 0.25, 0.4449, 0.1354, 0.4077, 0.0646, 0.3102, 0.0646, 0.1898, 0.1354, 0.09229, 0.25, 0.05506, 0.3646, 0.09229, 0.4354, 0.1898, 0.4354, 0.3102, 0.8711, 0.512, 0.8711, 0.988, 0.8289, 0.988, 0.8289, 0.512, 0.7711, 0.512, 0.7711, 0.988, 0.7289, 0.988, 0.7289, 0.512, 0.6711, 0.512, 0.6711, 0.988, 0.6289, 0.988, 0.6289, 0.512, 0.5711, 0.512, 0.5711, 0.988, 0.5289, 0.988, 0.5289, 0.512, 0.4711, 0.512, 0.4711, 0.988, 0.4289, 0.988, 0.4289, 0.512, 0.3711, 0.512, 0.3711, 0.988, 0.3289, 0.988, 0.3289, 0.512, 0.2711, 0.512, 0.2711, 0.988, 0.2289, 0.988, 0.2289, 0.512, 0.1711, 0.512, 0.1711, 0.988, 0.1289, 0.988, 0.1289, 0.512, 1.0, 0.5, 1.0, 1.0, 0.875, 1.0, 0.875, 0.5, 0.875, 0.5, 0.875, 1.0, 0.75, 1.0, 0.75, 0.5, 0.75, 0.5, 0.75, 1.0, 0.625, 1.0, 0.625, 0.5, 0.625, 0.5, 0.625, 1.0, 0.5, 1.0, 0.5, 0.5, 0.5, 0.5, 0.5, 1.0, 0.375, 1.0, 0.375, 0.5, 0.375, 0.5, 0.375, 1.0, 0.25, 1.0, 0.25, 0.5, 0.4197, 0.4197, 0.25, 0.49, 0.08029, 0.4197, 0.01, 0.25, 0.08029, 0.08029, 0.25, 0.01, 0.4197, 0.08029, 0.49, 0.25, 0.25, 0.5, 0.25, 1.0, 0.125, 1.0, 0.125, 0.5, 0.125, 0.5, 0.125, 1.0, 0.0, 1.0, 0.0, 0.5, 0.75, 0.49, 0.9197, 0.4197, 0.99, 0.25, 0.9197, 0.08029, 0.75, 0.01, 0.5803, 0.08029, 0.51, 0.25, 0.5803, 0.4197, 1.0, 0.5, 1.0, 1.0, 0.875, 1.0, 0.875, 0.5, 0.875, 0.5, 0.875, 1.0, 0.75, 1.0, 0.75, 0.5, 0.75, 0.5, 0.75, 1.0, 0.625, 1.0, 0.625, 0.5, 0.625, 0.5, 0.625, 1.0, 0.5, 1.0, 0.5, 0.5, 0.5, 0.5, 0.5, 1.0, 0.375, 1.0, 0.375, 0.5, 0.375, 0.5, 0.375, 1.0, 0.25, 1.0, 0.25, 0.5, 0.4197, 0.4197, 0.25, 0.49, 0.08029, 0.4197, 0.01, 0.25, 0.08029, 0.08029, 0.25, 0.01, 0.4197, 0.08029, 0.49, 0.25, 0.25, 0.5, 0.25, 1.0, 0.125, 1.0, 0.125, 0.5, 0.125, 0.5, 0.125, 1.0, 0.0, 1.0, 0.0, 0.5, 0.75, 0.49, 0.9197, 0.4197, 0.99, 0.25, 0.9197, 0.08029, 0.75, 0.01, 0.5803, 0.08029, 0.51, 0.25, 0.5803, 0.4197, 0.75, 0.7143, 0.75, 0.8571, 0.6667, 0.8571, 0.6667, 0.7143, 0.7083, 0.0, 0.75, 0.1429, 0.6667, 0.1429, 0.75, 0.2857, 0.75, 0.4286, 0.6667, 0.4286, 0.6667, 0.2857, 0.75, 0.5714, 0.75, 0.7143, 0.6667, 0.7143, 0.6667, 0.5714, 0.75, 0.8571, 0.7083, 1.0, 0.6667, 0.8571, 0.75, 0.1429, 0.75, 0.2857, 0.6667, 0.2857, 0.6667, 0.1429, 0.75, 0.4286, 0.75, 0.5714, 0.6667, 0.5714, 0.6667, 0.4286, 0.6667, 0.1429, 0.6667, 0.2857, 0.5833, 0.2857, 0.5833, 0.1429, 0.6667, 0.4286, 0.6667, 0.5714, 0.5833, 0.5714, 0.5833, 0.4286, 0.6667, 0.7143, 0.6667, 0.8571, 0.5833, 0.8571, 0.5833, 0.7143, 0.625, 0.0, 0.6667, 0.1429, 0.5833, 0.1429, 0.6667, 0.2857, 0.6667, 0.4286, 0.5833, 0.4286, 0.5833, 0.2857, 0.6667, 0.5714, 0.6667, 0.7143, 0.5833, 0.7143, 0.5833, 0.5714, 0.6667, 0.8571, 0.625, 1.0, 0.5833, 0.8571, 0.5833, 0.7143, 0.5833, 0.8571, 0.5, 0.8571, 0.5, 0.7143, 0.5417, 0.0, 0.5833, 0.1429, 0.5, 0.1429, 0.5833, 0.2857, 0.5833, 0.4286, 0.5, 0.4286, 0.5, 0.2857, 0.5833, 0.5714, 0.5833, 0.7143, 0.5, 0.7143, 0.5, 0.5714, 0.5833, 0.8571, 0.5417, 1.0, 0.5, 0.8571, 0.5833, 0.1429, 0.5833, 0.2857, 0.5, 0.2857, 0.5, 0.1429, 0.5833, 0.4286, 0.5833, 0.5714, 0.5, 0.5714, 0.5, 0.4286, 0.4583, 0.0, 0.5, 0.1429, 0.4167, 0.1429, 0.5, 0.2857, 0.5, 0.4286, 0.4167, 0.4286, 0.4167, 0.2857, 0.5, 0.5714, 0.5, 0.7143, 0.4167, 0.7143, 0.4167, 0.5714, 0.5, 0.8571, 0.4583, 1.0, 0.4167, 0.8571, 0.5, 0.1429, 0.5, 0.2857, 0.4167, 0.2857, 0.4167, 0.1429, 0.5, 0.4286, 0.5, 0.5714, 0.4167, 0.5714, 0.4167, 0.4286, 0.5, 0.7143, 0.5, 0.8571, 0.4167, 0.8571, 0.4167, 0.7143, 0.4167, 0.2857, 0.4167, 0.4286, 0.3333, 0.4286, 0.3333, 0.2857, 0.4167, 0.5714, 0.4167, 0.7143, 0.3333, 0.7143, 0.3333, 0.5714, 0.4167, 0.8571, 0.375, 1.0, 0.3333, 0.8571, 0.4167, 0.1429, 0.4167, 0.2857, 0.3333, 0.2857, 0.3333, 0.1429, 0.4167, 0.4286, 0.4167, 0.5714, 0.3333, 0.5714, 0.3333, 0.4286, 0.4167, 0.7143, 0.4167, 0.8571, 0.3333, 0.8571, 0.3333, 0.7143, 0.375, 0.0, 0.4167, 0.1429, 0.3333, 0.1429, 0.3333, 0.8571, 0.2917, 1.0, 0.25, 0.8571, 0.3333, 0.1429, 0.3333, 0.2857, 0.25, 0.2857, 0.25, 0.1429, 0.3333, 0.4286, 0.3333, 0.5714, 0.25, 0.5714, 0.25, 0.4286, 0.3333, 0.7143, 0.3333, 0.8571, 0.25, 0.8571, 0.25, 0.7143, 0.2917, 0.0, 0.3333, 0.1429, 0.25, 0.1429, 0.3333, 0.2857, 0.3333, 0.4286, 0.25, 0.4286, 0.25, 0.2857, 0.3333, 0.5714, 0.3333, 0.7143, 0.25, 0.7143, 0.25, 0.5714, 0.25, 0.1429, 0.25, 0.2857, 0.1667, 0.2857, 0.1667, 0.1429, 0.25, 0.4286, 0.25, 0.5714, 0.1667, 0.5714, 0.1667, 0.4286, 0.25, 0.7143, 0.25, 0.8571, 0.1667, 0.8571, 0.1667, 0.7143, 0.2083, 0.0, 0.25, 0.1429, 0.1667, 0.1429, 0.25, 0.2857, 0.25, 0.4286, 0.1667, 0.4286, 0.1667, 0.2857, 0.25, 0.5714, 0.25, 0.7143, 0.1667, 0.7143, 0.1667, 0.5714, 0.25, 0.8571, 0.2083, 1.0, 0.1667, 0.8571, 0.1667, 0.4286, 0.1667, 0.5714, 0.08333, 0.5714, 0.08333, 0.4286, 0.1667, 0.7143, 0.1667, 0.8571, 0.08333, 0.8571, 0.08333, 0.7143, 0.125, 0.0, 0.1667, 0.1429, 0.08333, 0.1429, 0.1667, 0.2857, 0.1667, 0.4286, 0.08333, 0.4286, 0.08333, 0.2857, 0.1667, 0.5714, 0.1667, 0.7143, 0.08333, 0.7143, 0.08333, 0.5714, 0.1667, 0.8571, 0.125, 1.0, 0.08333, 0.8571, 0.1667, 0.1429, 0.1667, 0.2857, 0.08333, 0.2857, 0.08333, 0.1429, 0.04167, 0.0, 0.08333, 0.1429, 0.0, 0.1429, 0.08333, 0.2857, 0.08333, 0.4286, 0.0, 0.4286, 0.0, 0.2857, 0.08333, 0.5714, 0.08333, 0.7143, 0.0, 0.7143, 0.0, 0.5714, 0.08333, 0.8571, 0.04167, 1.0, 0.0, 0.8571, 0.08333, 0.1429, 0.08333, 0.2857, 0.0, 0.2857, 0.0, 0.1429, 0.08333, 0.4286, 0.08333, 0.5714, 0.0, 0.5714, 0.0, 0.4286, 0.08333, 0.7143, 0.08333, 0.8571, 0.0, 0.8571, 0.0, 0.7143, 0.9583, 0.0, 1.0, 0.1429, 0.9167, 0.1429, 1.0, 0.2857, 1.0, 0.4286, 0.9167, 0.4286, 0.9167, 0.2857, 1.0, 0.5714, 1.0, 0.7143, 0.9167, 0.7143, 0.9167, 0.5714, 1.0, 0.8571, 0.9583, 1.0, 0.9167, 0.8571, 1.0, 0.1429, 1.0, 0.2857, 0.9167, 0.2857, 0.9167, 0.1429, 1.0, 0.4286, 1.0, 0.5714, 0.9167, 0.5714, 0.9167, 0.4286, 1.0, 0.7143, 1.0, 0.8571, 0.9167, 0.8571, 0.9167, 0.7143, 0.9167, 0.5714, 0.9167, 0.7143, 0.8333, 0.7143, 0.8333, 0.5714, 0.9167, 0.8571, 0.875, 1.0, 0.8333, 0.8571, 0.9167, 0.1429, 0.9167, 0.2857, 0.8333, 0.2857, 0.8333, 0.1429, 0.9167, 0.4286, 0.9167, 0.5714, 0.8333, 0.5714, 0.8333, 0.4286, 0.9167, 0.7143, 0.9167, 0.8571, 0.8333, 0.8571, 0.8333, 0.7143, 0.875, 0.0, 0.9167, 0.1429, 0.8333, 0.1429, 0.9167, 0.2857, 0.9167, 0.4286, 0.8333, 0.4286, 0.8333, 0.2857, 0.8333, 0.1429, 0.8333, 0.2857, 0.75, 0.2857, 0.75, 0.1429, 0.8333, 0.4286, 0.8333, 0.5714, 0.75, 0.5714, 0.75, 0.4286, 0.8333, 0.7143, 0.8333, 0.8571, 0.75, 0.8571, 0.75, 0.7143, 0.7917, 0.0, 0.8333, 0.1429, 0.75, 0.1429, 0.8333, 0.2857, 0.8333, 0.4286, 0.75, 0.4286, 0.75, 0.2857, 0.8333, 0.5714, 0.8333, 0.7143, 0.75, 0.7143, 0.75, 0.5714, 0.8333, 0.8571, 0.7917, 1.0, 0.75, 0.8571, 0.7083, 0.0, 0.75, 0.1429, 0.6667, 0.1429, 0.75, 0.2857, 0.75, 0.4286, 0.6667, 0.4286, 0.6667, 0.2857, 0.75, 0.5714, 0.75, 0.7143, 0.6667, 0.7143, 0.6667, 0.5714, 0.75, 0.8571, 0.7083, 1.0, 0.6667, 0.8571, 0.75, 0.1429, 0.75, 0.2857, 0.6667, 0.2857, 0.6667, 0.1429, 0.75, 0.4286, 0.75, 0.5714, 0.6667, 0.5714, 0.6667, 0.4286, 0.75, 0.7143, 0.75, 0.8571, 0.6667, 0.8571, 0.6667, 0.7143, 0.6667, 0.4286, 0.6667, 0.5714, 0.5833, 0.5714, 0.5833, 0.4286, 0.6667, 0.7143, 0.6667, 0.8571, 0.5833, 0.8571, 0.5833, 0.7143, 0.625, 0.0, 0.6667, 0.1429, 0.5833, 0.1429, 0.6667, 0.2857, 0.6667, 0.4286, 0.5833, 0.4286, 0.5833, 0.2857, 0.6667, 0.5714, 0.6667, 0.7143, 0.5833, 0.7143, 0.5833, 0.5714, 0.6667, 0.8571, 0.625, 1.0, 0.5833, 0.8571, 0.6667, 0.1429, 0.6667, 0.2857, 0.5833, 0.2857, 0.5833, 0.1429, 0.5417, 0.0, 0.5833, 0.1429, 0.5, 0.1429, 0.5833, 0.2857, 0.5833, 0.4286, 0.5, 0.4286, 0.5, 0.2857, 0.5833, 0.5714, 0.5833, 0.7143, 0.5, 0.7143, 0.5, 0.5714, 0.5833, 0.8571, 0.5417, 1.0, 0.5, 0.8571, 0.5833, 0.1429, 0.5833, 0.2857, 0.5, 0.2857, 0.5, 0.1429, 0.5833, 0.4286, 0.5833, 0.5714, 0.5, 0.5714, 0.5, 0.4286, 0.5833, 0.7143, 0.5833, 0.8571, 0.5, 0.8571, 0.5, 0.7143, 0.4583, 0.0, 0.5, 0.1429, 0.4167, 0.1429, 0.5, 0.2857, 0.5, 0.4286, 0.4167, 0.4286, 0.4167, 0.2857, 0.5, 0.5714, 0.5, 0.7143, 0.4167, 0.7143, 0.4167, 0.5714, 0.5, 0.8571, 0.4583, 1.0, 0.4167, 0.8571, 0.5, 0.1429, 0.5, 0.2857, 0.4167, 0.2857, 0.4167, 0.1429, 0.5, 0.4286, 0.5, 0.5714, 0.4167, 0.5714, 0.4167, 0.4286, 0.5, 0.7143, 0.5, 0.8571, 0.4167, 0.8571, 0.4167, 0.7143, 0.4167, 0.5714, 0.4167, 0.7143, 0.3333, 0.7143, 0.3333, 0.5714, 0.4167, 0.8571, 0.375, 1.0, 0.3333, 0.8571, 0.4167, 0.1429, 0.4167, 0.2857, 0.3333, 0.2857, 0.3333, 0.1429, 0.4167, 0.4286, 0.4167, 0.5714, 0.3333, 0.5714, 0.3333, 0.4286, 0.4167, 0.7143, 0.4167, 0.8571, 0.3333, 0.8571, 0.3333, 0.7143, 0.375, 0.0, 0.4167, 0.1429, 0.3333, 0.1429, 0.4167, 0.2857, 0.4167, 0.4286, 0.3333, 0.4286, 0.3333, 0.2857, 0.3333, 0.1429, 0.3333, 0.2857, 0.25, 0.2857, 0.25, 0.1429, 0.3333, 0.4286, 0.3333, 0.5714, 0.25, 0.5714, 0.25, 0.4286, 0.3333, 0.7143, 0.3333, 0.8571, 0.25, 0.8571, 0.25, 0.7143, 0.2917, 0.0, 0.3333, 0.1429, 0.25, 0.1429, 0.3333, 0.2857, 0.3333, 0.4286, 0.25, 0.4286, 0.25, 0.2857, 0.3333, 0.5714, 0.3333, 0.7143, 0.25, 0.7143, 0.25, 0.5714, 0.3333, 0.8571, 0.2917, 1.0, 0.25, 0.8571, 0.25, 0.1429, 0.25, 0.2857, 0.1667, 0.2857, 0.1667, 0.1429, 0.25, 0.4286, 0.25, 0.5714, 0.1667, 0.5714, 0.1667, 0.4286, 0.25, 0.7143, 0.25, 0.8571, 0.1667, 0.8571, 0.1667, 0.7143, 0.2083, 0.0, 0.25, 0.1429, 0.1667, 0.1429, 0.25, 0.2857, 0.25, 0.4286, 0.1667, 0.4286, 0.1667, 0.2857, 0.25, 0.5714, 0.25, 0.7143, 0.1667, 0.7143, 0.1667, 0.5714, 0.25, 0.8571, 0.2083, 1.0, 0.1667, 0.8571, 0.1667, 0.7143, 0.1667, 0.8571, 0.08333, 0.8571, 0.08333, 0.7143, 0.125, 0.0, 0.1667, 0.1429, 0.08333, 0.1429, 0.1667, 0.2857, 0.1667, 0.4286, 0.08333, 0.4286, 0.08333, 0.2857, 0.1667, 0.5714, 0.1667, 0.7143, 0.08333, 0.7143, 0.08333, 0.5714, 0.1667, 0.8571, 0.125, 1.0, 0.08333, 0.8571, 0.1667, 0.1429, 0.1667, 0.2857, 0.08333, 0.2857, 0.08333, 0.1429, 0.1667, 0.4286, 0.1667, 0.5714, 0.08333, 0.5714, 0.08333, 0.4286, 0.04167, 0.0, 0.08333, 0.1429, 0.0, 0.1429, 0.08333, 0.2857, 0.08333, 0.4286, 0.0, 0.4286, 0.0, 0.2857, 0.08333, 0.5714, 0.08333, 0.7143, 0.0, 0.7143, 0.0, 0.5714, 0.08333, 0.8571, 0.04167, 1.0, 0.0, 0.8571, 0.08333, 0.1429, 0.08333, 0.2857, 0.0, 0.2857, 0.0, 0.1429, 0.08333, 0.4286, 0.08333, 0.5714, 0.0, 0.5714, 0.0, 0.4286, 0.08333, 0.7143, 0.08333, 0.8571, 0.0, 0.8571, 0.0, 0.7143, 1.0, 0.2857, 1.0, 0.4286, 0.9167, 0.4286, 0.9167, 0.2857, 1.0, 0.5714, 1.0, 0.7143, 0.9167, 0.7143, 0.9167, 0.5714, 1.0, 0.8571, 0.9583, 1.0, 0.9167, 0.8571, 1.0, 0.1429, 1.0, 0.2857, 0.9167, 0.2857, 0.9167, 0.1429, 1.0, 0.4286, 1.0, 0.5714, 0.9167, 0.5714, 0.9167, 0.4286, 1.0, 0.7143, 1.0, 0.8571, 0.9167, 0.8571, 0.9167, 0.7143, 0.9583, 0.0, 1.0, 0.1429, 0.9167, 0.1429, 0.9167, 0.8571, 0.875, 1.0, 0.8333, 0.8571, 0.9167, 0.1429, 0.9167, 0.2857, 0.8333, 0.2857, 0.8333, 0.1429, 0.9167, 0.4286, 0.9167, 0.5714, 0.8333, 0.5714, 0.8333, 0.4286, 0.9167, 0.7143, 0.9167, 0.8571, 0.8333, 0.8571, 0.8333, 0.7143, 0.875, 0.0, 0.9167, 0.1429, 0.8333, 0.1429, 0.9167, 0.2857, 0.9167, 0.4286, 0.8333, 0.4286, 0.8333, 0.2857, 0.9167, 0.5714, 0.9167, 0.7143, 0.8333, 0.7143, 0.8333, 0.5714, 0.8333, 0.1429, 0.8333, 0.2857, 0.75, 0.2857, 0.75, 0.1429, 0.8333, 0.4286, 0.8333, 0.5714, 0.75, 0.5714, 0.75, 0.4286, 0.8333, 0.7143, 0.8333, 0.8571, 0.75, 0.8571, 0.75, 0.7143, 0.7917, 0.0, 0.8333, 0.1429, 0.75, 0.1429, 0.8333, 0.2857, 0.8333, 0.4286, 0.75, 0.4286, 0.75, 0.2857, 0.8333, 0.5714, 0.8333, 0.7143, 0.75, 0.7143, 0.75, 0.5714, 0.8333, 0.8571, 0.7917, 1.0, 0.75, 0.8571, 0.75, 0.7143, 0.75, 0.8571, 0.6667, 0.8571, 0.6667, 0.7143, 0.7083, 0.0, 0.75, 0.1429, 0.6667, 0.1429, 0.75, 0.2857, 0.75, 0.4286, 0.6667, 0.4286, 0.6667, 0.2857, 0.75, 0.5714, 0.75, 0.7143, 0.6667, 0.7143, 0.6667, 0.5714, 0.75, 0.8571, 0.7083, 1.0, 0.6667, 0.8571, 0.75, 0.1429, 0.75, 0.2857, 0.6667, 0.2857, 0.6667, 0.1429, 0.75, 0.4286, 0.75, 0.5714, 0.6667, 0.5714, 0.6667, 0.4286, 0.6667, 0.1429, 0.6667, 0.2857, 0.5833, 0.2857, 0.5833, 0.1429, 0.6667, 0.4286, 0.6667, 0.5714, 0.5833, 0.5714, 0.5833, 0.4286, 0.6667, 0.7143, 0.6667, 0.8571, 0.5833, 0.8571, 0.5833, 0.7143, 0.625, 0.0, 0.6667, 0.1429, 0.5833, 0.1429, 0.6667, 0.2857, 0.6667, 0.4286, 0.5833, 0.4286, 0.5833, 0.2857, 0.6667, 0.5714, 0.6667, 0.7143, 0.5833, 0.7143, 0.5833, 0.5714, 0.6667, 0.8571, 0.625, 1.0, 0.5833, 0.8571, 0.5833, 0.7143, 0.5833, 0.8571, 0.5, 0.8571, 0.5, 0.7143, 0.5417, 0.0, 0.5833, 0.1429, 0.5, 0.1429, 0.5833, 0.2857, 0.5833, 0.4286, 0.5, 0.4286, 0.5, 0.2857, 0.5833, 0.5714, 0.5833, 0.7143, 0.5, 0.7143, 0.5, 0.5714, 0.5833, 0.8571, 0.5417, 1.0, 0.5, 0.8571, 0.5833, 0.1429, 0.5833, 0.2857, 0.5, 0.2857, 0.5, 0.1429, 0.5833, 0.4286, 0.5833, 0.5714, 0.5, 0.5714, 0.5, 0.4286, 0.4583, 0.0, 0.5, 0.1429, 0.4167, 0.1429, 0.5, 0.2857, 0.5, 0.4286, 0.4167, 0.4286, 0.4167, 0.2857, 0.5, 0.5714, 0.5, 0.7143, 0.4167, 0.7143, 0.4167, 0.5714, 0.5, 0.8571, 0.4583, 1.0, 0.4167, 0.8571, 0.5, 0.1429, 0.5, 0.2857, 0.4167, 0.2857, 0.4167, 0.1429, 0.5, 0.4286, 0.5, 0.5714, 0.4167, 0.5714, 0.4167, 0.4286, 0.5, 0.7143, 0.5, 0.8571, 0.4167, 0.8571, 0.4167, 0.7143, 0.4167, 0.2857, 0.4167, 0.4286, 0.3333, 0.4286, 0.3333, 0.2857, 0.4167, 0.5714, 0.4167, 0.7143, 0.3333, 0.7143, 0.3333, 0.5714, 0.4167, 0.8571, 0.375, 1.0, 0.3333, 0.8571, 0.4167, 0.1429, 0.4167, 0.2857, 0.3333, 0.2857, 0.3333, 0.1429, 0.4167, 0.4286, 0.4167, 0.5714, 0.3333, 0.5714, 0.3333, 0.4286, 0.4167, 0.7143, 0.4167, 0.8571, 0.3333, 0.8571, 0.3333, 0.7143, 0.375, 0.0, 0.4167, 0.1429, 0.3333, 0.1429, 0.3333, 0.8571, 0.2917, 1.0, 0.25, 0.8571, 0.3333, 0.1429, 0.3333, 0.2857, 0.25, 0.2857, 0.25, 0.1429, 0.3333, 0.4286, 0.3333, 0.5714, 0.25, 0.5714, 0.25, 0.4286, 0.3333, 0.7143, 0.3333, 0.8571, 0.25, 0.8571, 0.25, 0.7143, 0.2917, 0.0, 0.3333, 0.1429, 0.25, 0.1429, 0.3333, 0.2857, 0.3333, 0.4286, 0.25, 0.4286, 0.25, 0.2857, 0.3333, 0.5714, 0.3333, 0.7143, 0.25, 0.7143, 0.25, 0.5714, 0.25, 0.1429, 0.25, 0.2857, 0.1667, 0.2857, 0.1667, 0.1429, 0.25, 0.4286, 0.25, 0.5714, 0.1667, 0.5714, 0.1667, 0.4286, 0.25, 0.7143, 0.25, 0.8571, 0.1667, 0.8571, 0.1667, 0.7143, 0.2083, 0.0, 0.25, 0.1429, 0.1667, 0.1429, 0.25, 0.2857, 0.25, 0.4286, 0.1667, 0.4286, 0.1667, 0.2857, 0.25, 0.5714, 0.25, 0.7143, 0.1667, 0.7143, 0.1667, 0.5714, 0.25, 0.8571, 0.2083, 1.0, 0.1667, 0.8571, 0.1667, 0.4286, 0.1667, 0.5714, 0.08333, 0.5714, 0.08333, 0.4286, 0.1667, 0.7143, 0.1667, 0.8571, 0.08333, 0.8571, 0.08333, 0.7143, 0.125, 0.0, 0.1667, 0.1429, 0.08333, 0.1429, 0.1667, 0.2857, 0.1667, 0.4286, 0.08333, 0.4286, 0.08333, 0.2857, 0.1667, 0.5714, 0.1667, 0.7143, 0.08333, 0.7143, 0.08333, 0.5714, 0.1667, 0.8571, 0.125, 1.0, 0.08333, 0.8571, 0.1667, 0.1429, 0.1667, 0.2857, 0.08333, 0.2857, 0.08333, 0.1429, 0.04167, 0.0, 0.08333, 0.1429, 0.0, 0.1429, 0.08333, 0.2857, 0.08333, 0.4286, 0.0, 0.4286, 0.0, 0.2857, 0.08333, 0.5714, 0.08333, 0.7143, 0.0, 0.7143, 0.0, 0.5714, 0.08333, 0.8571, 0.04167, 1.0, 0.0, 0.8571, 0.08333, 0.1429, 0.08333, 0.2857, 0.0, 0.2857, 0.0, 0.1429, 0.08333, 0.4286, 0.08333, 0.5714, 0.0, 0.5714, 0.0, 0.4286, 0.08333, 0.7143, 0.08333, 0.8571, 0.0, 0.8571, 0.0, 0.7143, 0.9583, 0.0, 1.0, 0.1429, 0.9167, 0.1429, 1.0, 0.2857, 1.0, 0.4286, 0.9167, 0.4286, 0.9167, 0.2857, 1.0, 0.5714, 1.0, 0.7143, 0.9167, 0.7143, 0.9167, 0.5714, 1.0, 0.8571, 0.9583, 1.0, 0.9167, 0.8571, 1.0, 0.1429, 1.0, 0.2857, 0.9167, 0.2857, 0.9167, 0.1429, 1.0, 0.4286, 1.0, 0.5714, 0.9167, 0.5714, 0.9167, 0.4286, 1.0, 0.7143, 1.0, 0.8571, 0.9167, 0.8571, 0.9167, 0.7143, 0.9167, 0.5714, 0.9167, 0.7143, 0.8333, 0.7143, 0.8333, 0.5714, 0.9167, 0.8571, 0.875, 1.0, 0.8333, 0.8571, 0.9167, 0.1429, 0.9167, 0.2857, 0.8333, 0.2857, 0.8333, 0.1429, 0.9167, 0.4286, 0.9167, 0.5714, 0.8333, 0.5714, 0.8333, 0.4286, 0.9167, 0.7143, 0.9167, 0.8571, 0.8333, 0.8571, 0.8333, 0.7143, 0.875, 0.0, 0.9167, 0.1429, 0.8333, 0.1429, 0.9167, 0.2857, 0.9167, 0.4286, 0.8333, 0.4286, 0.8333, 0.2857, 0.8333, 0.1429, 0.8333, 0.2857, 0.75, 0.2857, 0.75, 0.1429, 0.8333, 0.4286, 0.8333, 0.5714, 0.75, 0.5714, 0.75, 0.4286, 0.8333, 0.7143, 0.8333, 0.8571, 0.75, 0.8571, 0.75, 0.7143, 0.7917, 0.0, 0.8333, 0.1429, 0.75, 0.1429, 0.8333, 0.2857, 0.8333, 0.4286, 0.75, 0.4286, 0.75, 0.2857, 0.8333, 0.5714, 0.8333, 0.7143, 0.75, 0.7143, 0.75, 0.5714, 0.8333, 0.8571, 0.7917, 1.0, 0.75, 0.8571])
me_treemesh_mesh.materials.append(mat_m_wood)
me_treemesh_mesh.materials.append(mat_m_leaf)
me_treemesh_mesh.update()

# ---- objects
ob_sm_backgroundtree = bpy.data.objects.new('SM_BackgroundTree', None)
ob_treemesh = bpy.data.objects.new('TreeMesh', me_treemesh_mesh)

# ---- transforms, parenting, visibility, modifiers, constraints
ob_sm_backgroundtree.location = (0.0, 0.0, 0.0)
ob_sm_backgroundtree.empty_display_size = 0.15
ob_treemesh.parent = ob_sm_backgroundtree
ob_treemesh.location = (0.0, 0.0, 0.0)

# ---- collection membership
col_sm_backgroundtree_editable.objects.link(ob_sm_backgroundtree)
col_sm_backgroundtree_editable.objects.link(ob_treemesh)

# ---- scene / render settings (as saved in the file)
scene.frame_start = 1; scene.frame_end = 250; scene.frame_set(1)
scene.render.engine = 'BLENDER_EEVEE_NEXT'
bpy.context.view_layer.update()

# ---- added for rendering (the .blend has no active camera and no usable light): camera, sun
cam_auto = bpy.data.cameras.new('AutoCamera')
cam_auto.lens = 50.0
cam_auto.sensor_width = 36.0
cam_auto.clip_end = 1000.0
ob_auto_camera = bpy.data.objects.new('AutoCamera', cam_auto)
scene.collection.objects.link(ob_auto_camera)
ob_auto_camera.location = (2.43799, -2.96219, 2.99504)
ob_auto_camera.rotation_euler = (1.09748, -7.21219e-08, 0.694738)
scene.camera = ob_auto_camera
light_auto_sun = bpy.data.lights.new('AutoSun', 'SUN')
light_auto_sun.energy = 3.0
light_auto_sun.angle = 0.0523599
ob_auto_sun = bpy.data.objects.new('AutoSun', light_auto_sun)
scene.collection.objects.link(ob_auto_sun)
ob_auto_sun.rotation_euler = (0.872665, 0.174533, 0.523599)
bpy.context.view_layer.update()
